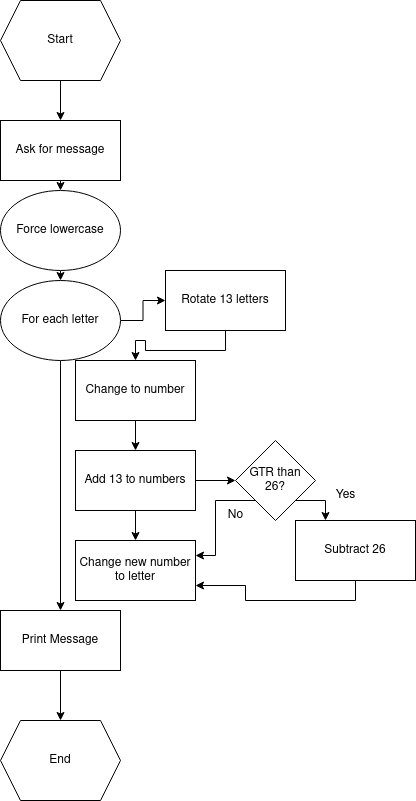

The diagram above was exported from draw.io. Its source (the exported page's mxGraphModel, read from the mxfile embedded in the PNG):
<mxGraphModel dx="1362" dy="795" grid="1" gridSize="10" guides="1" tooltips="1" connect="1" arrows="1" fold="1" page="1" pageScale="1" pageWidth="850" pageHeight="1100" math="0" shadow="0">
  <root>
    <mxCell id="0" />
    <mxCell id="1" parent="0" />
    <mxCell id="92BT9iSv0lc9SM9HqpCl-4" value="" style="edgeStyle=orthogonalEdgeStyle;rounded=0;orthogonalLoop=1;jettySize=auto;html=1;" edge="1" parent="1" source="92BT9iSv0lc9SM9HqpCl-1" target="92BT9iSv0lc9SM9HqpCl-3">
      <mxGeometry relative="1" as="geometry" />
    </mxCell>
    <mxCell id="92BT9iSv0lc9SM9HqpCl-1" value="Start" style="shape=hexagon;perimeter=hexagonPerimeter2;whiteSpace=wrap;html=1;fixedSize=1;" vertex="1" parent="1">
      <mxGeometry x="365" y="10" width="120" height="80" as="geometry" />
    </mxCell>
    <mxCell id="92BT9iSv0lc9SM9HqpCl-2" value="&lt;div&gt;End&lt;/div&gt;" style="shape=hexagon;perimeter=hexagonPerimeter2;whiteSpace=wrap;html=1;fixedSize=1;" vertex="1" parent="1">
      <mxGeometry x="365" y="730" width="120" height="80" as="geometry" />
    </mxCell>
    <mxCell id="92BT9iSv0lc9SM9HqpCl-46" style="edgeStyle=orthogonalEdgeStyle;rounded=0;orthogonalLoop=1;jettySize=auto;html=1;exitX=0.5;exitY=1;exitDx=0;exitDy=0;entryX=0.5;entryY=0;entryDx=0;entryDy=0;" edge="1" parent="1" source="92BT9iSv0lc9SM9HqpCl-3" target="92BT9iSv0lc9SM9HqpCl-45">
      <mxGeometry relative="1" as="geometry" />
    </mxCell>
    <mxCell id="92BT9iSv0lc9SM9HqpCl-3" value="Ask for message" style="rounded=0;whiteSpace=wrap;html=1;" vertex="1" parent="1">
      <mxGeometry x="365" y="130" width="120" height="60" as="geometry" />
    </mxCell>
    <mxCell id="92BT9iSv0lc9SM9HqpCl-10" style="edgeStyle=orthogonalEdgeStyle;rounded=0;orthogonalLoop=1;jettySize=auto;html=1;exitX=0.5;exitY=1;exitDx=0;exitDy=0;entryX=0.5;entryY=0;entryDx=0;entryDy=0;" edge="1" parent="1" source="92BT9iSv0lc9SM9HqpCl-5" target="92BT9iSv0lc9SM9HqpCl-8">
      <mxGeometry relative="1" as="geometry" />
    </mxCell>
    <mxCell id="92BT9iSv0lc9SM9HqpCl-41" style="edgeStyle=orthogonalEdgeStyle;rounded=0;orthogonalLoop=1;jettySize=auto;html=1;exitX=1;exitY=0.5;exitDx=0;exitDy=0;entryX=0;entryY=0.5;entryDx=0;entryDy=0;" edge="1" parent="1" source="92BT9iSv0lc9SM9HqpCl-5" target="92BT9iSv0lc9SM9HqpCl-6">
      <mxGeometry relative="1" as="geometry" />
    </mxCell>
    <mxCell id="92BT9iSv0lc9SM9HqpCl-5" value="For each letter" style="ellipse;whiteSpace=wrap;html=1;" vertex="1" parent="1">
      <mxGeometry x="365" y="290" width="120" height="80" as="geometry" />
    </mxCell>
    <mxCell id="92BT9iSv0lc9SM9HqpCl-17" style="edgeStyle=orthogonalEdgeStyle;rounded=0;orthogonalLoop=1;jettySize=auto;html=1;exitX=0.5;exitY=1;exitDx=0;exitDy=0;entryX=0.5;entryY=0;entryDx=0;entryDy=0;" edge="1" parent="1" source="92BT9iSv0lc9SM9HqpCl-6" target="92BT9iSv0lc9SM9HqpCl-14">
      <mxGeometry relative="1" as="geometry" />
    </mxCell>
    <mxCell id="92BT9iSv0lc9SM9HqpCl-6" value="Rotate 13 letters" style="rounded=0;whiteSpace=wrap;html=1;" vertex="1" parent="1">
      <mxGeometry x="530" y="280" width="120" height="60" as="geometry" />
    </mxCell>
    <mxCell id="92BT9iSv0lc9SM9HqpCl-12" style="edgeStyle=orthogonalEdgeStyle;rounded=0;orthogonalLoop=1;jettySize=auto;html=1;exitX=0.5;exitY=1;exitDx=0;exitDy=0;entryX=0.5;entryY=0;entryDx=0;entryDy=0;" edge="1" parent="1" source="92BT9iSv0lc9SM9HqpCl-8" target="92BT9iSv0lc9SM9HqpCl-2">
      <mxGeometry relative="1" as="geometry" />
    </mxCell>
    <mxCell id="92BT9iSv0lc9SM9HqpCl-8" value="Print Message" style="rounded=0;whiteSpace=wrap;html=1;" vertex="1" parent="1">
      <mxGeometry x="365" y="620" width="120" height="60" as="geometry" />
    </mxCell>
    <mxCell id="92BT9iSv0lc9SM9HqpCl-18" style="edgeStyle=orthogonalEdgeStyle;rounded=0;orthogonalLoop=1;jettySize=auto;html=1;exitX=0.5;exitY=1;exitDx=0;exitDy=0;entryX=0.5;entryY=0;entryDx=0;entryDy=0;" edge="1" parent="1" source="92BT9iSv0lc9SM9HqpCl-14" target="92BT9iSv0lc9SM9HqpCl-15">
      <mxGeometry relative="1" as="geometry" />
    </mxCell>
    <mxCell id="92BT9iSv0lc9SM9HqpCl-14" value="Change to number" style="rounded=0;whiteSpace=wrap;html=1;" vertex="1" parent="1">
      <mxGeometry x="440" y="370" width="120" height="60" as="geometry" />
    </mxCell>
    <mxCell id="92BT9iSv0lc9SM9HqpCl-19" style="edgeStyle=orthogonalEdgeStyle;rounded=0;orthogonalLoop=1;jettySize=auto;html=1;exitX=0.5;exitY=1;exitDx=0;exitDy=0;entryX=0.5;entryY=0;entryDx=0;entryDy=0;" edge="1" parent="1" source="92BT9iSv0lc9SM9HqpCl-15" target="92BT9iSv0lc9SM9HqpCl-16">
      <mxGeometry relative="1" as="geometry" />
    </mxCell>
    <mxCell id="92BT9iSv0lc9SM9HqpCl-21" style="edgeStyle=orthogonalEdgeStyle;rounded=0;orthogonalLoop=1;jettySize=auto;html=1;exitX=1;exitY=0.5;exitDx=0;exitDy=0;entryX=0;entryY=0.5;entryDx=0;entryDy=0;" edge="1" parent="1" source="92BT9iSv0lc9SM9HqpCl-15" target="92BT9iSv0lc9SM9HqpCl-20">
      <mxGeometry relative="1" as="geometry" />
    </mxCell>
    <mxCell id="92BT9iSv0lc9SM9HqpCl-15" value="Add 13 to numbers" style="rounded=0;whiteSpace=wrap;html=1;" vertex="1" parent="1">
      <mxGeometry x="440" y="460" width="120" height="60" as="geometry" />
    </mxCell>
    <mxCell id="92BT9iSv0lc9SM9HqpCl-16" value="Change new number to letter" style="rounded=0;whiteSpace=wrap;html=1;" vertex="1" parent="1">
      <mxGeometry x="440" y="550" width="120" height="60" as="geometry" />
    </mxCell>
    <mxCell id="92BT9iSv0lc9SM9HqpCl-28" style="edgeStyle=orthogonalEdgeStyle;rounded=0;orthogonalLoop=1;jettySize=auto;html=1;exitX=0;exitY=1;exitDx=0;exitDy=0;entryX=1;entryY=0.25;entryDx=0;entryDy=0;" edge="1" parent="1" source="92BT9iSv0lc9SM9HqpCl-20" target="92BT9iSv0lc9SM9HqpCl-16">
      <mxGeometry relative="1" as="geometry" />
    </mxCell>
    <mxCell id="92BT9iSv0lc9SM9HqpCl-30" style="edgeStyle=orthogonalEdgeStyle;rounded=0;orthogonalLoop=1;jettySize=auto;html=1;exitX=1;exitY=1;exitDx=0;exitDy=0;entryX=0.25;entryY=0;entryDx=0;entryDy=0;" edge="1" parent="1" source="92BT9iSv0lc9SM9HqpCl-20" target="92BT9iSv0lc9SM9HqpCl-24">
      <mxGeometry relative="1" as="geometry" />
    </mxCell>
    <mxCell id="92BT9iSv0lc9SM9HqpCl-20" value="&lt;div&gt;GTR than&lt;/div&gt;&lt;div&gt;26?&lt;/div&gt;" style="rhombus;whiteSpace=wrap;html=1;" vertex="1" parent="1">
      <mxGeometry x="600" y="450" width="80" height="80" as="geometry" />
    </mxCell>
    <mxCell id="92BT9iSv0lc9SM9HqpCl-23" value="No" style="text;html=1;align=center;verticalAlign=middle;resizable=0;points=[];autosize=1;strokeColor=none;fillColor=none;" vertex="1" parent="1">
      <mxGeometry x="580" y="510" width="40" height="30" as="geometry" />
    </mxCell>
    <mxCell id="92BT9iSv0lc9SM9HqpCl-29" style="edgeStyle=orthogonalEdgeStyle;rounded=0;orthogonalLoop=1;jettySize=auto;html=1;exitX=0.5;exitY=1;exitDx=0;exitDy=0;entryX=1;entryY=0.75;entryDx=0;entryDy=0;" edge="1" parent="1" source="92BT9iSv0lc9SM9HqpCl-24" target="92BT9iSv0lc9SM9HqpCl-16">
      <mxGeometry relative="1" as="geometry" />
    </mxCell>
    <mxCell id="92BT9iSv0lc9SM9HqpCl-24" value="Subtract 26" style="rounded=0;whiteSpace=wrap;html=1;" vertex="1" parent="1">
      <mxGeometry x="660" y="530" width="120" height="60" as="geometry" />
    </mxCell>
    <mxCell id="92BT9iSv0lc9SM9HqpCl-26" value="Yes" style="text;html=1;align=center;verticalAlign=middle;resizable=0;points=[];autosize=1;strokeColor=none;fillColor=none;" vertex="1" parent="1">
      <mxGeometry x="690" y="490" width="40" height="30" as="geometry" />
    </mxCell>
    <mxCell id="92BT9iSv0lc9SM9HqpCl-47" style="edgeStyle=orthogonalEdgeStyle;rounded=0;orthogonalLoop=1;jettySize=auto;html=1;exitX=0.5;exitY=1;exitDx=0;exitDy=0;entryX=0.5;entryY=0;entryDx=0;entryDy=0;" edge="1" parent="1" source="92BT9iSv0lc9SM9HqpCl-45" target="92BT9iSv0lc9SM9HqpCl-5">
      <mxGeometry relative="1" as="geometry" />
    </mxCell>
    <mxCell id="92BT9iSv0lc9SM9HqpCl-45" value="Force lowercase" style="ellipse;whiteSpace=wrap;html=1;" vertex="1" parent="1">
      <mxGeometry x="365" y="200" width="120" height="80" as="geometry" />
    </mxCell>
  </root>
</mxGraphModel>